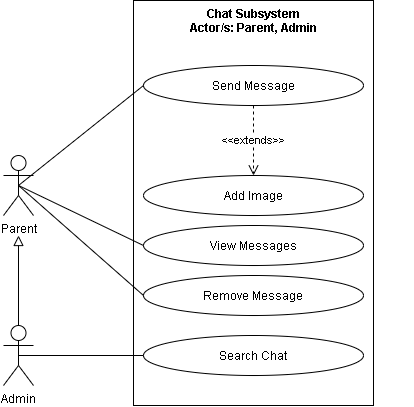

The diagram above was exported from draw.io. Its source (the exported page's mxGraphModel, read from the mxfile embedded in the PNG):
<mxGraphModel dx="942" dy="642" grid="1" gridSize="10" guides="1" tooltips="1" connect="1" arrows="1" fold="1" page="1" pageScale="1" pageWidth="850" pageHeight="1100" math="0" shadow="0">
  <root>
    <mxCell id="RaBI4hmoJDsgYHiANm6z-0" />
    <mxCell id="RaBI4hmoJDsgYHiANm6z-1" parent="RaBI4hmoJDsgYHiANm6z-0" />
    <mxCell id="LePODPhAhxaMjFyOxgJv-0" value="" style="html=1;fillColor=none;" parent="RaBI4hmoJDsgYHiANm6z-1" vertex="1">
      <mxGeometry x="350" y="195" width="240" height="405" as="geometry" />
    </mxCell>
    <mxCell id="LePODPhAhxaMjFyOxgJv-1" style="edgeStyle=none;rounded=0;jumpStyle=arc;jumpSize=14;orthogonalLoop=1;jettySize=auto;html=1;exitX=0.5;exitY=0.5;exitDx=0;exitDy=0;exitPerimeter=0;entryX=0;entryY=0.5;entryDx=0;entryDy=0;startArrow=none;startFill=0;endArrow=none;endFill=0;startSize=11;endSize=11;" parent="RaBI4hmoJDsgYHiANm6z-1" source="LePODPhAhxaMjFyOxgJv-5" target="LePODPhAhxaMjFyOxgJv-7" edge="1">
      <mxGeometry relative="1" as="geometry" />
    </mxCell>
    <mxCell id="LePODPhAhxaMjFyOxgJv-2" style="edgeStyle=none;rounded=0;jumpStyle=arc;jumpSize=14;orthogonalLoop=1;jettySize=auto;html=1;exitX=0.5;exitY=0.5;exitDx=0;exitDy=0;exitPerimeter=0;entryX=0;entryY=0.5;entryDx=0;entryDy=0;endArrow=none;endFill=0;startSize=9;endSize=11;" parent="RaBI4hmoJDsgYHiANm6z-1" source="LePODPhAhxaMjFyOxgJv-5" target="LePODPhAhxaMjFyOxgJv-8" edge="1">
      <mxGeometry relative="1" as="geometry" />
    </mxCell>
    <mxCell id="LePODPhAhxaMjFyOxgJv-3" style="edgeStyle=none;rounded=0;jumpStyle=arc;jumpSize=14;orthogonalLoop=1;jettySize=auto;html=1;exitX=0.5;exitY=0.5;exitDx=0;exitDy=0;exitPerimeter=0;entryX=0;entryY=0.5;entryDx=0;entryDy=0;endArrow=none;endFill=0;startSize=9;endSize=11;" parent="RaBI4hmoJDsgYHiANm6z-1" source="LePODPhAhxaMjFyOxgJv-5" target="LePODPhAhxaMjFyOxgJv-9" edge="1">
      <mxGeometry relative="1" as="geometry" />
    </mxCell>
    <mxCell id="LePODPhAhxaMjFyOxgJv-5" value="Parent" style="shape=umlActor;verticalLabelPosition=bottom;verticalAlign=top;html=1;fillColor=none;" parent="RaBI4hmoJDsgYHiANm6z-1" vertex="1">
      <mxGeometry x="220" y="350" width="30" height="60" as="geometry" />
    </mxCell>
    <mxCell id="LePODPhAhxaMjFyOxgJv-6" value="Chat Subsystem&#10;Actor/s: Parent, Admin" style="text;align=center;fontStyle=1;verticalAlign=middle;spacingLeft=3;spacingRight=3;strokeColor=none;rotatable=0;points=[[0,0.5],[1,0.5]];portConstraint=eastwest;fillColor=none;" parent="RaBI4hmoJDsgYHiANm6z-1" vertex="1">
      <mxGeometry x="310" y="200" width="320" height="30" as="geometry" />
    </mxCell>
    <mxCell id="204eDbg606rXqkAz4Pcx-1" value="&amp;lt;&amp;lt;extends&amp;gt;&amp;gt;" style="edgeStyle=none;rounded=0;orthogonalLoop=1;jettySize=auto;html=1;exitX=0.5;exitY=1;exitDx=0;exitDy=0;endArrow=open;endFill=0;endSize=8;dashed=1;" parent="RaBI4hmoJDsgYHiANm6z-1" source="LePODPhAhxaMjFyOxgJv-7" target="204eDbg606rXqkAz4Pcx-0" edge="1">
      <mxGeometry relative="1" as="geometry">
        <Array as="points">
          <mxPoint x="470" y="330" />
        </Array>
      </mxGeometry>
    </mxCell>
    <mxCell id="LePODPhAhxaMjFyOxgJv-7" value="Send Message" style="ellipse;whiteSpace=wrap;html=1;fillColor=none;" parent="RaBI4hmoJDsgYHiANm6z-1" vertex="1">
      <mxGeometry x="360" y="260" width="220" height="40" as="geometry" />
    </mxCell>
    <mxCell id="LePODPhAhxaMjFyOxgJv-8" value="View Messages" style="ellipse;whiteSpace=wrap;html=1;fillColor=none;" parent="RaBI4hmoJDsgYHiANm6z-1" vertex="1">
      <mxGeometry x="360" y="420" width="220" height="40" as="geometry" />
    </mxCell>
    <mxCell id="LePODPhAhxaMjFyOxgJv-9" value="Remove Message" style="ellipse;whiteSpace=wrap;html=1;fillColor=none;" parent="RaBI4hmoJDsgYHiANm6z-1" vertex="1">
      <mxGeometry x="360" y="470" width="220" height="40" as="geometry" />
    </mxCell>
    <mxCell id="LePODPhAhxaMjFyOxgJv-10" value="Search Chat" style="ellipse;whiteSpace=wrap;html=1;fillColor=none;" parent="RaBI4hmoJDsgYHiANm6z-1" vertex="1">
      <mxGeometry x="360" y="530" width="220" height="40" as="geometry" />
    </mxCell>
    <mxCell id="204eDbg606rXqkAz4Pcx-0" value="Add Image" style="ellipse;whiteSpace=wrap;html=1;fillColor=none;" parent="RaBI4hmoJDsgYHiANm6z-1" vertex="1">
      <mxGeometry x="360" y="370" width="220" height="40" as="geometry" />
    </mxCell>
    <mxCell id="204eDbg606rXqkAz4Pcx-4" style="edgeStyle=none;rounded=0;orthogonalLoop=1;jettySize=auto;html=1;exitX=0.5;exitY=0;exitDx=0;exitDy=0;exitPerimeter=0;endArrow=block;endFill=0;endSize=8;" parent="RaBI4hmoJDsgYHiANm6z-1" source="204eDbg606rXqkAz4Pcx-3" edge="1">
      <mxGeometry relative="1" as="geometry">
        <mxPoint x="235" y="430" as="targetPoint" />
      </mxGeometry>
    </mxCell>
    <mxCell id="204eDbg606rXqkAz4Pcx-5" style="edgeStyle=none;rounded=0;orthogonalLoop=1;jettySize=auto;html=1;exitX=0.5;exitY=0.5;exitDx=0;exitDy=0;exitPerimeter=0;entryX=0;entryY=0.5;entryDx=0;entryDy=0;endArrow=none;endFill=0;endSize=8;" parent="RaBI4hmoJDsgYHiANm6z-1" source="204eDbg606rXqkAz4Pcx-3" target="LePODPhAhxaMjFyOxgJv-10" edge="1">
      <mxGeometry relative="1" as="geometry" />
    </mxCell>
    <mxCell id="204eDbg606rXqkAz4Pcx-3" value="Admin" style="shape=umlActor;verticalLabelPosition=bottom;verticalAlign=top;html=1;fillColor=none;" parent="RaBI4hmoJDsgYHiANm6z-1" vertex="1">
      <mxGeometry x="220" y="520" width="30" height="60" as="geometry" />
    </mxCell>
  </root>
</mxGraphModel>